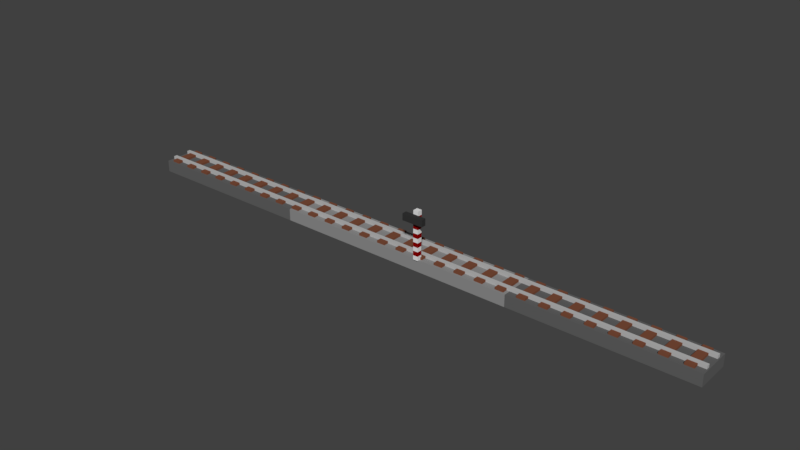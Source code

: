# Source: RailLine.blend  (saved by Blender 2.79.0; exported with 4.5.12 LTS)
import bpy
from mathutils import Matrix  # noqa: F401  (used for matrix-valued properties, if any)

bpy.ops.wm.read_factory_settings(use_empty=True)
scene = bpy.context.scene
scene.name = 'Scene'

# ---- collections
col_collection_1 = bpy.data.collections.new('Collection 1'); scene.collection.children.link(col_collection_1)

# ---- materials (node trees are filled in below, after node groups)
mat_white = bpy.data.materials.new('White')
mat_white.alpha_threshold = 0.0
mat_white.use_transparent_shadow = False
mat_white.roughness = 0.5
mat_red = bpy.data.materials.new('Red')
mat_red.alpha_threshold = 0.0
mat_red.use_transparent_shadow = False
mat_red.diffuse_color = (0.2641, 0.0, 0.0, 1.0)
mat_red.roughness = 0.5
mat_black = bpy.data.materials.new('Black')
mat_black.alpha_threshold = 0.0
mat_black.use_transparent_shadow = False
mat_black.diffuse_color = (0.03583, 0.03583, 0.03583, 1.0)
mat_black.roughness = 0.5
mat_railline = bpy.data.materials.new('RailLine')
mat_railline.alpha_threshold = 0.0
mat_railline.use_transparent_shadow = False
mat_railline.diffuse_color = (0.4878, 0.4878, 0.4878, 1.0)
mat_railline.roughness = 0.5
mat_railwood = bpy.data.materials.new('RailWood')
mat_railwood.alpha_threshold = 0.0
mat_railwood.use_transparent_shadow = False
mat_railwood.diffuse_color = (0.2019, 0.07319, 0.04025, 1.0)
mat_railwood.roughness = 0.5
mat_raillightgrey = bpy.data.materials.new('RailLightGrey')
mat_raillightgrey.alpha_threshold = 0.0
mat_raillightgrey.use_transparent_shadow = False
mat_raillightgrey.diffuse_color = (0.2754, 0.2754, 0.2754, 1.0)
mat_raillightgrey.roughness = 0.5
mat_raildarkgrey = bpy.data.materials.new('RailDarkGrey')
mat_raildarkgrey.alpha_threshold = 0.0
mat_raildarkgrey.use_transparent_shadow = False
mat_raildarkgrey.diffuse_color = (0.1226, 0.1226, 0.1226, 1.0)
mat_raildarkgrey.roughness = 0.5

# ---- material node trees

# ---- world
world_world = bpy.data.worlds.new('World'); scene.world = world_world
world_world.color = (0.05088, 0.05088, 0.05088)
world_world.use_sun_shadow = False
world_world.sun_shadow_jitter_overblur = 0.0
world_world.cycles.sampling_method = 'MANUAL'

# ---- meshes
me_cube_007 = bpy.data.meshes.new('Cube.007')
me_cube_007.from_pydata([(-0.6, -0.6, 0.0), (-0.6, -0.6, 10.15), (-0.6, 0.6, 0.0), (-0.6, 0.6, 10.15), (0.6, -0.6, 0.0), (0.6, -0.6, 10.15), (0.6, 0.6, 0.0), (0.6, 0.6, 10.15), (-0.6, -0.6, 1.015), (-0.6, -0.6, 2.029), (-0.6, -0.6, 3.044), (-0.6, -0.6, 4.058), (-0.6, -0.6, 5.073), (-0.6, -0.6, 6.087), (-0.6, -0.6, 7.102), (-0.6, -0.6, 8.117), (-0.6, -0.6, 9.131), (-0.6, 0.6, 9.131), (-0.6, 0.6, 8.117), (-0.6, 0.6, 7.102), (-0.6, 0.6, 6.087), (-0.6, 0.6, 5.073), (-0.6, 0.6, 4.058), (-0.6, 0.6, 3.044), (-0.6, 0.6, 2.029), (-0.6, 0.6, 1.015), (0.6, 0.6, 9.131), (0.6, 0.6, 8.117), (0.6, 0.6, 7.102), (0.6, 0.6, 6.087), (0.6, 0.6, 5.073), (0.6, 0.6, 4.058), (0.6, 0.6, 3.044), (0.6, 0.6, 2.029), (0.6, 0.6, 1.015), (0.6, -0.6, 9.131), (0.6, -0.6, 8.117), (0.6, -0.6, 7.102), (0.6, -0.6, 6.087), (0.6, -0.6, 5.073), (0.6, -0.6, 4.058), (0.6, -0.6, 3.044), (0.6, -0.6, 2.029), (0.6, -0.6, 1.015), (-2.492, -0.6, 8.78), (-2.492, -0.6, 10.35), (2.492, -0.6, 10.35), (2.492, -0.6, 8.78), (-2.492, -1.701, 8.78), (-2.492, -1.701, 10.35), (2.492, -1.701, 10.35), (2.492, -1.701, 8.78), (-0.6, -0.6, 11.22), (-0.6, 0.6, 11.22), (0.6, -0.6, 11.22), (0.6, 0.6, 11.22)], [], [(16, 1, 3, 17), (17, 3, 7, 26), (26, 7, 5, 35), (35, 5, 1, 16), (2, 6, 4, 0), (4, 43, 8, 0), (43, 42, 9, 8), (42, 41, 10, 9), (41, 40, 11, 10), (40, 39, 12, 11), (39, 38, 13, 12), (38, 37, 14, 13), (37, 36, 15, 14), (36, 35, 16, 15), (6, 34, 43, 4), (34, 33, 42, 43), (33, 32, 41, 42), (32, 31, 40, 41), (31, 30, 39, 40), (30, 29, 38, 39), (29, 28, 37, 38), (28, 27, 36, 37), (27, 26, 35, 36), (2, 25, 34, 6), (25, 24, 33, 34), (24, 23, 32, 33), (23, 22, 31, 32), (22, 21, 30, 31), (21, 20, 29, 30), (20, 19, 28, 29), (19, 18, 27, 28), (18, 17, 26, 27), (0, 8, 25, 2), (8, 9, 24, 25), (9, 10, 23, 24), (10, 11, 22, 23), (11, 12, 21, 22), (12, 13, 20, 21), (13, 14, 19, 20), (14, 15, 18, 19), (15, 16, 17, 18), (47, 44, 45, 46), (51, 50, 49, 48), (45, 44, 48, 49), (46, 45, 49, 50), (47, 46, 50, 51), (44, 47, 51, 48), (7, 3, 53, 55), (5, 7, 55, 54), (3, 1, 52, 53), (1, 5, 54, 52), (52, 54, 55, 53)])
me_cube_007.polygons.foreach_set('material_index', [1, 1, 1, 1, 0, 0, 1, 0, 1, 0, 1, 0, 1, 0, 0, 1, 0, 1, 0, 1, 0, 1, 0, 0, 1, 0, 1, 0, 1, 0, 1, 0, 0, 1, 0, 1, 0, 1, 0, 1, 0, 2, 2, 2, 2, 2, 2, 0, 0, 0, 0, 0])
me_cube_007.materials.append(mat_white)
me_cube_007.materials.append(mat_red)
me_cube_007.materials.append(mat_black)
me_cube_007.use_remesh_preserve_volume = False
me_cube_007.use_remesh_preserve_attributes = False
me_cube_007.use_mirror_vertex_groups = False
me_cube_007.update()
me_cube_005 = bpy.data.meshes.new('Cube.005')
me_cube_005.from_pydata([(-1.0, -1.0, 0.4667), (-1.0, -1.0, 1.0), (-1.0, 1.0, 0.4667), (-1.0, 1.0, 1.0), (1.0, -1.0, 0.4667), (1.0, -1.0, 1.0), (1.0, 1.0, 0.4667), (1.0, 1.0, 1.0), (-1.0, 8.969, 0.4667), (-1.0, 8.969, 1.0), (-1.0, 10.97, 0.4667), (-1.0, 10.97, 1.0), (1.0, 8.969, 0.4667), (1.0, 8.969, 1.0), (1.0, 10.97, 0.4667), (1.0, 10.97, 1.0), (-0.9838, -3.803, 0.4667), (-0.9838, -3.803, 0.8284), (-0.9838, 13.77, 0.4667), (-0.9838, 13.77, 0.8284), (-0.9552, -3.803, 0.4667), (-0.9552, -3.803, 0.8284), (-0.9552, 13.77, 0.4667), (-0.9552, 13.77, 0.8284), (-0.9123, -3.803, 0.4667), (-0.9123, -3.803, 0.8284), (-0.9123, 13.77, 0.4667), (-0.9123, 13.77, 0.8284), (-0.8837, -3.803, 0.4667), (-0.8837, -3.803, 0.8284), (-0.8837, 13.77, 0.4667), (-0.8837, 13.77, 0.8284), (-0.8408, -3.803, 0.4667), (-0.8408, -3.803, 0.8284), (-0.8408, 13.77, 0.4667), (-0.8408, 13.77, 0.8284), (-0.8122, -3.803, 0.4667), (-0.8122, -3.803, 0.8284), (-0.8122, 13.77, 0.4667), (-0.8122, 13.77, 0.8284), (-0.7693, -3.803, 0.4667), (-0.7693, -3.803, 0.8284), (-0.7693, 13.77, 0.4667), (-0.7693, 13.77, 0.8284), (-0.7407, -3.803, 0.4667), (-0.7407, -3.803, 0.8284), (-0.7407, 13.77, 0.4667), (-0.7407, 13.77, 0.8284), (-0.6978, -3.803, 0.4667), (-0.6978, -3.803, 0.8284), (-0.6978, 13.77, 0.4667), (-0.6978, 13.77, 0.8284), (-0.6693, -3.803, 0.4667), (-0.6693, -3.803, 0.8284), (-0.6693, 13.77, 0.4667), (-0.6693, 13.77, 0.8284), (-0.6264, -3.803, 0.4667), (-0.6264, -3.803, 0.8284), (-0.6264, 13.77, 0.4667), (-0.6264, 13.77, 0.8284), (-0.5978, -3.803, 0.4667), (-0.5978, -3.803, 0.8284), (-0.5978, 13.77, 0.4667), (-0.5978, 13.77, 0.8284), (-0.5549, -3.803, 0.4667), (-0.5549, -3.803, 0.8284), (-0.5549, 13.77, 0.4667), (-0.5549, 13.77, 0.8284), (-0.5263, -3.803, 0.4667), (-0.5263, -3.803, 0.8284), (-0.5263, 13.77, 0.4667), (-0.5263, 13.77, 0.8284), (-0.4834, -3.803, 0.4667), (-0.4834, -3.803, 0.8284), (-0.4834, 13.77, 0.4667), (-0.4834, 13.77, 0.8284), (-0.4548, -3.803, 0.4667), (-0.4548, -3.803, 0.8284), (-0.4548, 13.77, 0.4667), (-0.4548, 13.77, 0.8284), (-0.4119, -3.803, 0.4667), (-0.4119, -3.803, 0.8284), (-0.4119, 13.77, 0.4667), (-0.4119, 13.77, 0.8284), (-0.3833, -3.803, 0.4667), (-0.3833, -3.803, 0.8284), (-0.3833, 13.77, 0.4667), (-0.3833, 13.77, 0.8284), (-0.3404, -3.803, 0.4667), (-0.3404, -3.803, 0.8284), (-0.3404, 13.77, 0.4667), (-0.3404, 13.77, 0.8284), (-0.3118, -3.803, 0.4667), (-0.3118, -3.803, 0.8284), (-0.3118, 13.77, 0.4667), (-0.3118, 13.77, 0.8284), (-0.2689, -3.803, 0.4667), (-0.2689, -3.803, 0.8284), (-0.2689, 13.77, 0.4667), (-0.2689, 13.77, 0.8284), (-0.2403, -3.803, 0.4667), (-0.2403, -3.803, 0.8284), (-0.2403, 13.77, 0.4667), (-0.2403, 13.77, 0.8284), (-0.1974, -3.803, 0.4667), (-0.1974, -3.803, 0.8284), (-0.1974, 13.77, 0.4667), (-0.1974, 13.77, 0.8284), (-0.1688, -3.803, 0.4667), (-0.1688, -3.803, 0.8284), (-0.1688, 13.77, 0.4667), (-0.1688, 13.77, 0.8284), (-0.1259, -3.803, 0.4667), (-0.1259, -3.803, 0.8284), (-0.1259, 13.77, 0.4667), (-0.1259, 13.77, 0.8284), (-0.09735, -3.803, 0.4667), (-0.09735, -3.803, 0.8284), (-0.09735, 13.77, 0.4667), (-0.09735, 13.77, 0.8284), (-0.05446, -3.803, 0.4667), (-0.05446, -3.803, 0.8284), (-0.05446, 13.77, 0.4667), (-0.05446, 13.77, 0.8284), (-0.02587, -3.803, 0.4667), (-0.02587, -3.803, 0.8284), (-0.02587, 13.77, 0.4667), (-0.02587, 13.77, 0.8284), (0.01702, -3.803, 0.4667), (0.01702, -3.803, 0.8284), (0.01702, 13.77, 0.4667), (0.01702, 13.77, 0.8284), (0.04562, -3.803, 0.4667), (0.04562, -3.803, 0.8284), (0.04562, 13.77, 0.4667), (0.04562, 13.77, 0.8284), (0.08851, -3.803, 0.4667), (0.08851, -3.803, 0.8284), (0.08851, 13.77, 0.4667), (0.08851, 13.77, 0.8284), (0.1171, -3.803, 0.4667), (0.1171, -3.803, 0.8284), (0.1171, 13.77, 0.4667), (0.1171, 13.77, 0.8284), (0.16, -3.803, 0.4667), (0.16, -3.803, 0.8284), (0.16, 13.77, 0.4667), (0.16, 13.77, 0.8284), (0.1886, -3.803, 0.4667), (0.1886, -3.803, 0.8284), (0.1886, 13.77, 0.4667), (0.1886, 13.77, 0.8284), (0.2315, -3.803, 0.4667), (0.2315, -3.803, 0.8284), (0.2315, 13.77, 0.4667), (0.2315, 13.77, 0.8284), (0.2601, -3.803, 0.4667), (0.2601, -3.803, 0.8284), (0.2601, 13.77, 0.4667), (0.2601, 13.77, 0.8284), (0.303, -3.803, 0.4667), (0.303, -3.803, 0.8284), (0.303, 13.77, 0.4667), (0.303, 13.77, 0.8284), (0.3316, -3.803, 0.4667), (0.3316, -3.803, 0.8284), (0.3316, 13.77, 0.4667), (0.3316, 13.77, 0.8284), (0.3745, -3.803, 0.4667), (0.3745, -3.803, 0.8284), (0.3745, 13.77, 0.4667), (0.3745, 13.77, 0.8284), (0.4031, -3.803, 0.4667), (0.4031, -3.803, 0.8284), (0.4031, 13.77, 0.4667), (0.4031, 13.77, 0.8284), (0.4459, -3.803, 0.4667), (0.4459, -3.803, 0.8284), (0.4459, 13.77, 0.4667), (0.4459, 13.77, 0.8284), (0.4745, -3.803, 0.4667), (0.4745, -3.803, 0.8284), (0.4745, 13.77, 0.4667), (0.4745, 13.77, 0.8284), (0.5174, -3.803, 0.4667), (0.5174, -3.803, 0.8284), (0.5174, 13.77, 0.4667), (0.5174, 13.77, 0.8284), (0.546, -3.803, 0.4667), (0.546, -3.803, 0.8284), (0.546, 13.77, 0.4667), (0.546, 13.77, 0.8284), (0.5889, -3.803, 0.4667), (0.5889, -3.803, 0.8284), (0.5889, 13.77, 0.4667), (0.5889, 13.77, 0.8284), (0.6175, -3.803, 0.4667), (0.6175, -3.803, 0.8284), (0.6175, 13.77, 0.4667), (0.6175, 13.77, 0.8284), (0.6604, -3.803, 0.4667), (0.6604, -3.803, 0.8284), (0.6604, 13.77, 0.4667), (0.6604, 13.77, 0.8284), (0.689, -3.803, 0.4667), (0.689, -3.803, 0.8284), (0.689, 13.77, 0.4667), (0.689, 13.77, 0.8284), (0.7319, -3.803, 0.4667), (0.7319, -3.803, 0.8284), (0.7319, 13.77, 0.4667), (0.7319, 13.77, 0.8284), (0.7605, -3.803, 0.4667), (0.7605, -3.803, 0.8284), (0.7605, 13.77, 0.4667), (0.7605, 13.77, 0.8284), (0.8034, -3.803, 0.4667), (0.8034, -3.803, 0.8284), (0.8034, 13.77, 0.4667), (0.8034, 13.77, 0.8284), (0.832, -3.803, 0.4667), (0.832, -3.803, 0.8284), (0.832, 13.77, 0.4667), (0.832, 13.77, 0.8284), (0.8749, -3.803, 0.4667), (0.8749, -3.803, 0.8284), (0.8749, 13.77, 0.4667), (0.8749, 13.77, 0.8284), (0.9035, -3.803, 0.4667), (0.9035, -3.803, 0.8284), (0.9035, 13.77, 0.4667), (0.9035, 13.77, 0.8284), (0.9464, -3.803, 0.4667), (0.9464, -3.803, 0.8284), (0.9464, 13.77, 0.4667), (0.9464, 13.77, 0.8284), (0.975, -3.803, 0.4667), (0.975, -3.803, 0.8284), (0.975, 13.77, 0.4667), (0.975, 13.77, 0.8284), (-0.4133, -4.99, -1.533), (-0.4133, -4.99, 0.4667), (-0.4133, 14.96, -1.533), (-0.4133, 14.96, 0.4667), (0.4133, -4.99, -1.533), (0.4133, -4.99, 0.4667), (0.4133, 14.96, -1.533), (0.4133, 14.96, 0.4667), (0.4133, -4.99, -1.533), (0.4133, -4.99, 0.4667), (0.4133, 14.96, -1.533), (0.4133, 14.96, 0.4667), (1.004, -4.99, -1.533), (1.004, -4.99, 0.4667), (1.004, 14.96, -1.533), (1.004, 14.96, 0.4667), (-1.004, -4.99, -1.533), (-1.004, -4.99, 0.4667), (-1.004, 14.96, -1.533), (-1.004, 14.96, 0.4667), (-0.4133, -4.99, -1.533), (-0.4133, -4.99, 0.4667), (-0.4133, 14.96, -1.533), (-0.4133, 14.96, 0.4667)], [], [(0, 1, 3, 2), (2, 3, 7, 6), (6, 7, 5, 4), (4, 5, 1, 0), (7, 3, 1, 5), (8, 9, 11, 10), (10, 11, 15, 14), (14, 15, 13, 12), (12, 13, 9, 8), (15, 11, 9, 13), (16, 17, 19, 18), (18, 19, 23, 22), (22, 23, 21, 20), (20, 21, 17, 16), (23, 19, 17, 21), (24, 25, 27, 26), (26, 27, 31, 30), (30, 31, 29, 28), (28, 29, 25, 24), (31, 27, 25, 29), (32, 33, 35, 34), (34, 35, 39, 38), (38, 39, 37, 36), (36, 37, 33, 32), (39, 35, 33, 37), (40, 41, 43, 42), (42, 43, 47, 46), (46, 47, 45, 44), (44, 45, 41, 40), (47, 43, 41, 45), (48, 49, 51, 50), (50, 51, 55, 54), (54, 55, 53, 52), (52, 53, 49, 48), (55, 51, 49, 53), (56, 57, 59, 58), (58, 59, 63, 62), (62, 63, 61, 60), (60, 61, 57, 56), (63, 59, 57, 61), (64, 65, 67, 66), (66, 67, 71, 70), (70, 71, 69, 68), (68, 69, 65, 64), (71, 67, 65, 69), (72, 73, 75, 74), (74, 75, 79, 78), (78, 79, 77, 76), (76, 77, 73, 72), (79, 75, 73, 77), (80, 81, 83, 82), (82, 83, 87, 86), (86, 87, 85, 84), (84, 85, 81, 80), (87, 83, 81, 85), (88, 89, 91, 90), (90, 91, 95, 94), (94, 95, 93, 92), (92, 93, 89, 88), (95, 91, 89, 93), (96, 97, 99, 98), (98, 99, 103, 102), (102, 103, 101, 100), (100, 101, 97, 96), (103, 99, 97, 101), (104, 105, 107, 106), (106, 107, 111, 110), (110, 111, 109, 108), (108, 109, 105, 104), (111, 107, 105, 109), (112, 113, 115, 114), (114, 115, 119, 118), (118, 119, 117, 116), (116, 117, 113, 112), (119, 115, 113, 117), (120, 121, 123, 122), (122, 123, 127, 126), (126, 127, 125, 124), (124, 125, 121, 120), (127, 123, 121, 125), (128, 129, 131, 130), (130, 131, 135, 134), (134, 135, 133, 132), (132, 133, 129, 128), (135, 131, 129, 133), (136, 137, 139, 138), (138, 139, 143, 142), (142, 143, 141, 140), (140, 141, 137, 136), (143, 139, 137, 141), (144, 145, 147, 146), (146, 147, 151, 150), (150, 151, 149, 148), (148, 149, 145, 144), (151, 147, 145, 149), (152, 153, 155, 154), (154, 155, 159, 158), (158, 159, 157, 156), (156, 157, 153, 152), (159, 155, 153, 157), (160, 161, 163, 162), (162, 163, 167, 166), (166, 167, 165, 164), (164, 165, 161, 160), (167, 163, 161, 165), (168, 169, 171, 170), (170, 171, 175, 174), (174, 175, 173, 172), (172, 173, 169, 168), (175, 171, 169, 173), (176, 177, 179, 178), (178, 179, 183, 182), (182, 183, 181, 180), (180, 181, 177, 176), (183, 179, 177, 181), (184, 185, 187, 186), (186, 187, 191, 190), (190, 191, 189, 188), (188, 189, 185, 184), (191, 187, 185, 189), (192, 193, 195, 194), (194, 195, 199, 198), (198, 199, 197, 196), (196, 197, 193, 192), (199, 195, 193, 197), (200, 201, 203, 202), (202, 203, 207, 206), (206, 207, 205, 204), (204, 205, 201, 200), (207, 203, 201, 205), (208, 209, 211, 210), (210, 211, 215, 214), (214, 215, 213, 212), (212, 213, 209, 208), (215, 211, 209, 213), (216, 217, 219, 218), (218, 219, 223, 222), (222, 223, 221, 220), (220, 221, 217, 216), (223, 219, 217, 221), (224, 225, 227, 226), (226, 227, 231, 230), (230, 231, 229, 228), (228, 229, 225, 224), (231, 227, 225, 229), (232, 233, 235, 234), (234, 235, 239, 238), (238, 239, 237, 236), (236, 237, 233, 232), (239, 235, 233, 237), (242, 243, 247, 246), (244, 245, 241, 240), (247, 243, 241, 245), (250, 251, 255, 254), (254, 255, 253, 252), (252, 253, 249, 248), (255, 251, 249, 253), (256, 257, 259, 258), (258, 259, 263, 262), (260, 261, 257, 256), (263, 259, 257, 261)])
me_cube_005.polygons.foreach_set('material_index', [0, 0, 0, 0, 0, 0, 0, 0, 0, 0, 1, 1, 1, 1, 1, 1, 1, 1, 1, 1, 1, 1, 1, 1, 1, 1, 1, 1, 1, 1, 1, 1, 1, 1, 1, 1, 1, 1, 1, 1, 1, 1, 1, 1, 1, 1, 1, 1, 1, 1, 1, 1, 1, 1, 1, 1, 1, 1, 1, 1, 1, 1, 1, 1, 1, 1, 1, 1, 1, 1, 1, 1, 1, 1, 1, 1, 1, 1, 1, 1, 1, 1, 1, 1, 1, 1, 1, 1, 1, 1, 1, 1, 1, 1, 1, 1, 1, 1, 1, 1, 1, 1, 1, 1, 1, 1, 1, 1, 1, 1, 1, 1, 1, 1, 1, 1, 1, 1, 1, 1, 1, 1, 1, 1, 1, 1, 1, 1, 1, 1, 1, 1, 1, 1, 1, 1, 1, 1, 1, 1, 1, 1, 1, 1, 1, 1, 1, 1, 1, 1, 2, 2, 2, 3, 3, 3, 3, 3, 3, 3, 3])
_uv = me_cube_005.uv_layers.new(name='UVMap')
_uv.uv.foreach_set('vector', [-0.7906, 0.4594, -0.7906, 0.4594, -0.7906, 0.4738, -0.7906, 0.4738, -0.7906, 0.4738, -0.7906, 0.4738, 1.643, 0.4738, 1.643, 0.4738, 1.643, 0.4738, 1.643, 0.4738, 1.643, 0.4594, 1.643, 0.4594, 1.643, 0.4594, 1.643, 0.4594, -0.7906, 0.4594, -0.7906, 0.4594, 1.643, 0.4738, -0.7906, 0.4738, -0.7906, 0.4594, 1.643, 0.4594, -0.7906, 0.5312, -0.7906, 0.5312, -0.7906, 0.5456, -0.7906, 0.5456, -0.7906, 0.5456, -0.7906, 0.5456, 1.643, 0.5456, 1.643, 0.5456, 1.643, 0.5456, 1.643, 0.5456, 1.643, 0.5312, 1.643, 0.5312, 1.643, 0.5312, 1.643, 0.5312, -0.7906, 0.5312, -0.7906, 0.5312, 1.643, 0.5456, -0.7906, 0.5456, -0.7906, 0.5312, 1.643, 0.5312, -0.7708, 0.4392, -0.7708, 0.4392, -0.7708, 0.5658, -0.7708, 0.5658, -0.7708, 0.5658, -0.7708, 0.5658, -0.736, 0.5658, -0.736, 0.5658, -0.736, 0.5658, -0.736, 0.5658, -0.736, 0.4392, -0.736, 0.4392, -0.736, 0.4392, -0.736, 0.4392, -0.7708, 0.4392, -0.7708, 0.4392, -0.736, 0.5658, -0.7708, 0.5658, -0.7708, 0.4392, -0.736, 0.4392, -0.6838, 0.4392, -0.6838, 0.4392, -0.6838, 0.5658, -0.6838, 0.5658, -0.6838, 0.5658, -0.6838, 0.5658, -0.649, 0.5658, -0.649, 0.5658, -0.649, 0.5658, -0.649, 0.5658, -0.649, 0.4392, -0.649, 0.4392, -0.649, 0.4392, -0.649, 0.4392, -0.6838, 0.4392, -0.6838, 0.4392, -0.649, 0.5658, -0.6838, 0.5658, -0.6838, 0.4392, -0.649, 0.4392, -0.5968, 0.4392, -0.5968, 0.4392, -0.5968, 0.5658, -0.5968, 0.5658, -0.5968, 0.5658, -0.5968, 0.5658, -0.562, 0.5658, -0.562, 0.5658, -0.562, 0.5658, -0.562, 0.5658, -0.562, 0.4392, -0.562, 0.4392, -0.562, 0.4392, -0.562, 0.4392, -0.5968, 0.4392, -0.5968, 0.4392, -0.562, 0.5658, -0.5968, 0.5658, -0.5968, 0.4392, -0.562, 0.4392, -0.5098, 0.4392, -0.5098, 0.4392, -0.5098, 0.5658, -0.5098, 0.5658, -0.5098, 0.5658, -0.5098, 0.5658, -0.475, 0.5658, -0.475, 0.5658, -0.475, 0.5658, -0.475, 0.5658, -0.475, 0.4392, -0.475, 0.4392, -0.475, 0.4392, -0.475, 0.4392, -0.5098, 0.4392, -0.5098, 0.4392, -0.475, 0.5658, -0.5098, 0.5658, -0.5098, 0.4392, -0.475, 0.4392, -0.4228, 0.4392, -0.4228, 0.4392, -0.4228, 0.5658, -0.4228, 0.5658, -0.4228, 0.5658, -0.4228, 0.5658, -0.388, 0.5658, -0.388, 0.5658, -0.388, 0.5658, -0.388, 0.5658, -0.388, 0.4392, -0.388, 0.4392, -0.388, 0.4392, -0.388, 0.4392, -0.4228, 0.4392, -0.4228, 0.4392, -0.388, 0.5658, -0.4228, 0.5658, -0.4228, 0.4392, -0.388, 0.4392, -0.3358, 0.4392, -0.3358, 0.4392, -0.3358, 0.5658, -0.3358, 0.5658, -0.3358, 0.5658, -0.3358, 0.5658, -0.301, 0.5658, -0.301, 0.5658, -0.301, 0.5658, -0.301, 0.5658, -0.301, 0.4392, -0.301, 0.4392, -0.301, 0.4392, -0.301, 0.4392, -0.3358, 0.4392, -0.3358, 0.4392, -0.301, 0.5658, -0.3358, 0.5658, -0.3358, 0.4392, -0.301, 0.4392, -0.2488, 0.4392, -0.2488, 0.4392, -0.2488, 0.5658, -0.2488, 0.5658, -0.2488, 0.5658, -0.2488, 0.5658, -0.214, 0.5658, -0.214, 0.5658, -0.214, 0.5658, -0.214, 0.5658, -0.214, 0.4392, -0.214, 0.4392, -0.214, 0.4392, -0.214, 0.4392, -0.2488, 0.4392, -0.2488, 0.4392, -0.214, 0.5658, -0.2488, 0.5658, -0.2488, 0.4392, -0.214, 0.4392, -0.1618, 0.4392, -0.1618, 0.4392, -0.1618, 0.5658, -0.1618, 0.5658, -0.1618, 0.5658, -0.1618, 0.5658, -0.127, 0.5658, -0.127, 0.5658, -0.127, 0.5658, -0.127, 0.5658, -0.127, 0.4392, -0.127, 0.4392, -0.127, 0.4392, -0.127, 0.4392, -0.1618, 0.4392, -0.1618, 0.4392, -0.127, 0.5658, -0.1618, 0.5658, -0.1618, 0.4392, -0.127, 0.4392, -0.07482, 0.4392, -0.07482, 0.4392, -0.07482, 0.5658, -0.07482, 0.5658, -0.07482, 0.5658, -0.07482, 0.5658, -0.04002, 0.5658, -0.04002, 0.5658, -0.04002, 0.5658, -0.04002, 0.5658, -0.04002, 0.4392, -0.04002, 0.4392, -0.04002, 0.4392, -0.04002, 0.4392, -0.07482, 0.4392, -0.07482, 0.4392, -0.04002, 0.5658, -0.07482, 0.5658, -0.07482, 0.4392, -0.04002, 0.4392, 0.01218, 0.4392, 0.01218, 0.4392, 0.01218, 0.5658, 0.01218, 0.5658, 0.01218, 0.5658, 0.01218, 0.5658, 0.04698, 0.5658, 0.04698, 0.5658, 0.04698, 0.5658, 0.04698, 0.5658, 0.04698, 0.4392, 0.04698, 0.4392, 0.04698, 0.4392, 0.04698, 0.4392, 0.01218, 0.4392, 0.01218, 0.4392, 0.04698, 0.5658, 0.01218, 0.5658, 0.01218, 0.4392, 0.04698, 0.4392, 0.09918, 0.4392, 0.09918, 0.4392, 0.09918, 0.5658, 0.09918, 0.5658, 0.09918, 0.5658, 0.09918, 0.5658, 0.134, 0.5658, 0.134, 0.5658, 0.134, 0.5658, 0.134, 0.5658, 0.134, 0.4392, 0.134, 0.4392, 0.134, 0.4392, 0.134, 0.4392, 0.09918, 0.4392, 0.09918, 0.4392, 0.134, 0.5658, 0.09918, 0.5658, 0.09918, 0.4392, 0.134, 0.4392, 0.1862, 0.4392, 0.1862, 0.4392, 0.1862, 0.5658, 0.1862, 0.5658, 0.1862, 0.5658, 0.1862, 0.5658, 0.221, 0.5658, 0.221, 0.5658, 0.221, 0.5658, 0.221, 0.5658, 0.221, 0.4392, 0.221, 0.4392, 0.221, 0.4392, 0.221, 0.4392, 0.1862, 0.4392, 0.1862, 0.4392, 0.221, 0.5658, 0.1862, 0.5658, 0.1862, 0.4392, 0.221, 0.4392, 0.2732, 0.4392, 0.2732, 0.4392, 0.2732, 0.5658, 0.2732, 0.5658, 0.2732, 0.5658, 0.2732, 0.5658, 0.308, 0.5658, 0.308, 0.5658, 0.308, 0.5658, 0.308, 0.5658, 0.308, 0.4392, 0.308, 0.4392, 0.308, 0.4392, 0.308, 0.4392, 0.2732, 0.4392, 0.2732, 0.4392, 0.308, 0.5658, 0.2732, 0.5658, 0.2732, 0.4392, 0.308, 0.4392, 0.3602, 0.4392, 0.3602, 0.4392, 0.3602, 0.5658, 0.3602, 0.5658, 0.3602, 0.5658, 0.3602, 0.5658, 0.395, 0.5658, 0.395, 0.5658, 0.395, 0.5658, 0.395, 0.5658, 0.395, 0.4392, 0.395, 0.4392, 0.395, 0.4392, 0.395, 0.4392, 0.3602, 0.4392, 0.3602, 0.4392, 0.395, 0.5658, 0.3602, 0.5658, 0.3602, 0.4392, 0.395, 0.4392, 0.4472, 0.4392, 0.4472, 0.4392, 0.4472, 0.5658, 0.4472, 0.5658, 0.4472, 0.5658, 0.4472, 0.5658, 0.482, 0.5658, 0.482, 0.5658, 0.482, 0.5658, 0.482, 0.5658, 0.482, 0.4392, 0.482, 0.4392, 0.482, 0.4392, 0.482, 0.4392, 0.4472, 0.4392, 0.4472, 0.4392, 0.482, 0.5658, 0.4472, 0.5658, 0.4472, 0.4392, 0.482, 0.4392, 0.5342, 0.4392, 0.5342, 0.4392, 0.5342, 0.5658, 0.5342, 0.5658, 0.5342, 0.5658, 0.5342, 0.5658, 0.569, 0.5658, 0.569, 0.5658, 0.569, 0.5658, 0.569, 0.5658, 0.569, 0.4392, 0.569, 0.4392, 0.569, 0.4392, 0.569, 0.4392, 0.5342, 0.4392, 0.5342, 0.4392, 0.569, 0.5658, 0.5342, 0.5658, 0.5342, 0.4392, 0.569, 0.4392, 0.6212, 0.4392, 0.6212, 0.4392, 0.6212, 0.5658, 0.6212, 0.5658, 0.6212, 0.5658, 0.6212, 0.5658, 0.656, 0.5658, 0.656, 0.5658, 0.656, 0.5658, 0.656, 0.5658, 0.656, 0.4392, 0.656, 0.4392, 0.656, 0.4392, 0.656, 0.4392, 0.6212, 0.4392, 0.6212, 0.4392, 0.656, 0.5658, 0.6212, 0.5658, 0.6212, 0.4392, 0.656, 0.4392, 0.7082, 0.4392, 0.7082, 0.4392, 0.7082, 0.5658, 0.7082, 0.5658, 0.7082, 0.5658, 0.7082, 0.5658, 0.743, 0.5658, 0.743, 0.5658, 0.743, 0.5658, 0.743, 0.5658, 0.743, 0.4392, 0.743, 0.4392, 0.743, 0.4392, 0.743, 0.4392, 0.7082, 0.4392, 0.7082, 0.4392, 0.743, 0.5658, 0.7082, 0.5658, 0.7082, 0.4392, 0.743, 0.4392, 0.7952, 0.4392, 0.7952, 0.4392, 0.7952, 0.5658, 0.7952, 0.5658, 0.7952, 0.5658, 0.7952, 0.5658, 0.83, 0.5658, 0.83, 0.5658, 0.83, 0.5658, 0.83, 0.5658, 0.83, 0.4392, 0.83, 0.4392, 0.83, 0.4392, 0.83, 0.4392, 0.7952, 0.4392, 0.7952, 0.4392, 0.83, 0.5658, 0.7952, 0.5658, 0.7952, 0.4392, 0.83, 0.4392, 0.8822, 0.4392, 0.8822, 0.4392, 0.8822, 0.5658, 0.8822, 0.5658, 0.8822, 0.5658, 0.8822, 0.5658, 0.917, 0.5658, 0.917, 0.5658, 0.917, 0.5658, 0.917, 0.5658, 0.917, 0.4392, 0.917, 0.4392, 0.917, 0.4392, 0.917, 0.4392, 0.8822, 0.4392, 0.8822, 0.4392, 0.917, 0.5658, 0.8822, 0.5658, 0.8822, 0.4392, 0.917, 0.4392, 0.9692, 0.4392, 0.9692, 0.4392, 0.9692, 0.5658, 0.9692, 0.5658, 0.9692, 0.5658, 0.9692, 0.5658, 1.004, 0.5658, 1.004, 0.5658, 1.004, 0.5658, 1.004, 0.5658, 1.004, 0.4392, 1.004, 0.4392, 1.004, 0.4392, 1.004, 0.4392, 0.9692, 0.4392, 0.9692, 0.4392, 1.004, 0.5658, 0.9692, 0.5658, 0.9692, 0.4392, 1.004, 0.4392, 1.056, 0.4392, 1.056, 0.4392, 1.056, 0.5658, 1.056, 0.5658, 1.056, 0.5658, 1.056, 0.5658, 1.091, 0.5658, 1.091, 0.5658, 1.091, 0.5658, 1.091, 0.5658, 1.091, 0.4392, 1.091, 0.4392, 1.091, 0.4392, 1.091, 0.4392, 1.056, 0.4392, 1.056, 0.4392, 1.091, 0.5658, 1.056, 0.5658, 1.056, 0.4392, 1.091, 0.4392, 1.143, 0.4392, 1.143, 0.4392, 1.143, 0.5658, 1.143, 0.5658, 1.143, 0.5658, 1.143, 0.5658, 1.178, 0.5658, 1.178, 0.5658, 1.178, 0.5658, 1.178, 0.5658, 1.178, 0.4392, 1.178, 0.4392, 1.178, 0.4392, 1.178, 0.4392, 1.143, 0.4392, 1.143, 0.4392, 1.178, 0.5658, 1.143, 0.5658, 1.143, 0.4392, 1.178, 0.4392, 1.23, 0.4392, 1.23, 0.4392, 1.23, 0.5658, 1.23, 0.5658, 1.23, 0.5658, 1.23, 0.5658, 1.265, 0.5658, 1.265, 0.5658, 1.265, 0.5658, 1.265, 0.5658, 1.265, 0.4392, 1.265, 0.4392, 1.265, 0.4392, 1.265, 0.4392, 1.23, 0.4392, 1.23, 0.4392, 1.265, 0.5658, 1.23, 0.5658, 1.23, 0.4392, 1.265, 0.4392, 1.317, 0.4392, 1.317, 0.4392, 1.317, 0.5658, 1.317, 0.5658, 1.317, 0.5658, 1.317, 0.5658, 1.352, 0.5658, 1.352, 0.5658, 1.352, 0.5658, 1.352, 0.5658, 1.352, 0.4392, 1.352, 0.4392, 1.352, 0.4392, 1.352, 0.4392, 1.317, 0.4392, 1.317, 0.4392, 1.352, 0.5658, 1.317, 0.5658, 1.317, 0.4392, 1.352, 0.4392, 1.404, 0.4392, 1.404, 0.4392, 1.404, 0.5658, 1.404, 0.5658, 1.404, 0.5658, 1.404, 0.5658, 1.439, 0.5658, 1.439, 0.5658, 1.439, 0.5658, 1.439, 0.5658, 1.439, 0.4392, 1.439, 0.4392, 1.439, 0.4392, 1.439, 0.4392, 1.404, 0.4392, 1.404, 0.4392, 1.439, 0.5658, 1.404, 0.5658, 1.404, 0.4392, 1.439, 0.4392, 1.491, 0.4392, 1.491, 0.4392, 1.491, 0.5658, 1.491, 0.5658, 1.491, 0.5658, 1.491, 0.5658, 1.526, 0.5658, 1.526, 0.5658, 1.526, 0.5658, 1.526, 0.5658, 1.526, 0.4392, 1.526, 0.4392, 1.526, 0.4392, 1.526, 0.4392, 1.491, 0.4392, 1.491, 0.4392, 1.526, 0.5658, 1.491, 0.5658, 1.491, 0.4392, 1.526, 0.4392, 1.578, 0.4392, 1.578, 0.4392, 1.578, 0.5658, 1.578, 0.5658, 1.578, 0.5658, 1.578, 0.5658, 1.613, 0.5658, 1.613, 0.5658, 1.613, 0.5658, 1.613, 0.5658, 1.613, 0.4392, 1.613, 0.4392, 1.613, 0.4392, 1.613, 0.4392, 1.578, 0.4392, 1.578, 0.4392, 1.613, 0.5658, 1.578, 0.5658, 1.578, 0.4392, 1.613, 0.4392, -0.07648, 0.5743, -0.07648, 0.5743, 0.9294, 0.5743, 0.9294, 0.5743, 0.9294, 0.4306, 0.9294, 0.4306, -0.07648, 0.4306, -0.07648, 0.4306, 0.9294, 0.5743, -0.07648, 0.5743, -0.07648, 0.4306, 0.9294, 0.4306, 0.9294, 0.5743, 0.9294, 0.5743, 1.648, 0.5743, 1.648, 0.5743, 1.648, 0.5743, 1.648, 0.5743, 1.648, 0.4306, 1.648, 0.4306, 1.648, 0.4306, 1.648, 0.4306, 0.9294, 0.4306, 0.9294, 0.4306, 1.648, 0.5743, 0.9294, 0.5743, 0.9294, 0.4306, 1.648, 0.4306, -0.795, 0.4306, -0.795, 0.4306, -0.795, 0.5743, -0.795, 0.5743, -0.795, 0.5743, -0.795, 0.5743, -0.07648, 0.5743, -0.07648, 0.5743, -0.07648, 0.4306, -0.07648, 0.4306, -0.795, 0.4306, -0.795, 0.4306, -0.07648, 0.5743, -0.795, 0.5743, -0.795, 0.4306, -0.07648, 0.4306])
me_cube_005.materials.append(mat_railline)
me_cube_005.materials.append(mat_railwood)
me_cube_005.materials.append(mat_raillightgrey)
me_cube_005.materials.append(mat_raildarkgrey)
me_cube_005.use_remesh_preserve_volume = False
me_cube_005.use_remesh_preserve_attributes = False
me_cube_005.use_mirror_vertex_groups = False
me_cube_005.update()

# ---- objects
ob_ge64texturepresetdatabase = bpy.data.objects.new('GE64TexturePresetDatabase', None)
ob_cube_001 = bpy.data.objects.new('Cube.001', me_cube_007)
ob_railline_004 = bpy.data.objects.new('RailLine.004', me_cube_005)

# ---- transforms, parenting, visibility, modifiers, constraints
ob_ge64texturepresetdatabase.location = (0.0, 0.0, 0.0)
ob_ge64texturepresetdatabase.empty_image_offset = (0.0, 0.0)
ob_ge64texturepresetdatabase.lineart.crease_threshold = 0.0
ob_cube_001.location = (2.604, -1.422, 0.5)
ob_cube_001.scale = (0.3609, 0.3609, 0.3609)
ob_cube_001.lineart.crease_threshold = 0.0
ob_railline_004.location = (0.0, -0.7496, 0.2667)
ob_railline_004.scale = (25.41, 0.1504, 0.5)
ob_railline_004.lineart.crease_threshold = 0.0

# ---- collection membership
col_collection_1.objects.link(ob_ge64texturepresetdatabase)
col_collection_1.objects.link(ob_cube_001)
col_collection_1.objects.link(ob_railline_004)

# ---- scene / render settings (as saved in the file)
scene.frame_start = 1; scene.frame_end = 250; scene.frame_set(1)
scene.render.engine = 'BLENDER_EEVEE_NEXT'
scene.render.resolution_percentage = 50
scene.render.dither_intensity = 0.0
scene.cycles.use_denoising = False
scene.cycles.samples = 128
scene.cycles.sampling_pattern = 'TABULATED_SOBOL'
scene.cycles.use_adaptive_sampling = False
scene.cycles.use_light_tree = False
scene.cycles.blur_glossy = 0.0
scene.cycles.sample_clamp_indirect = 0.0
scene.view_settings.view_transform = 'Standard'
bpy.context.view_layer.update()

# ---- added for rendering (the .blend has no active camera and no usable light): camera, sun
cam_auto = bpy.data.cameras.new('AutoCamera')
cam_auto.lens = 50.0
cam_auto.sensor_width = 36.0
cam_auto.clip_end = 1000.0
ob_auto_camera = bpy.data.objects.new('AutoCamera', cam_auto)
scene.collection.objects.link(ob_auto_camera)
ob_auto_camera.location = (47.5298, -57.3037, 40.0482)
ob_auto_camera.rotation_euler = (1.09748, -7.21219e-08, 0.694738)
scene.camera = ob_auto_camera
light_auto_sun = bpy.data.lights.new('AutoSun', 'SUN')
light_auto_sun.energy = 3.0
light_auto_sun.angle = 0.0523599
ob_auto_sun = bpy.data.objects.new('AutoSun', light_auto_sun)
scene.collection.objects.link(ob_auto_sun)
ob_auto_sun.rotation_euler = (0.872665, 0.174533, 0.523599)
bpy.context.view_layer.update()
